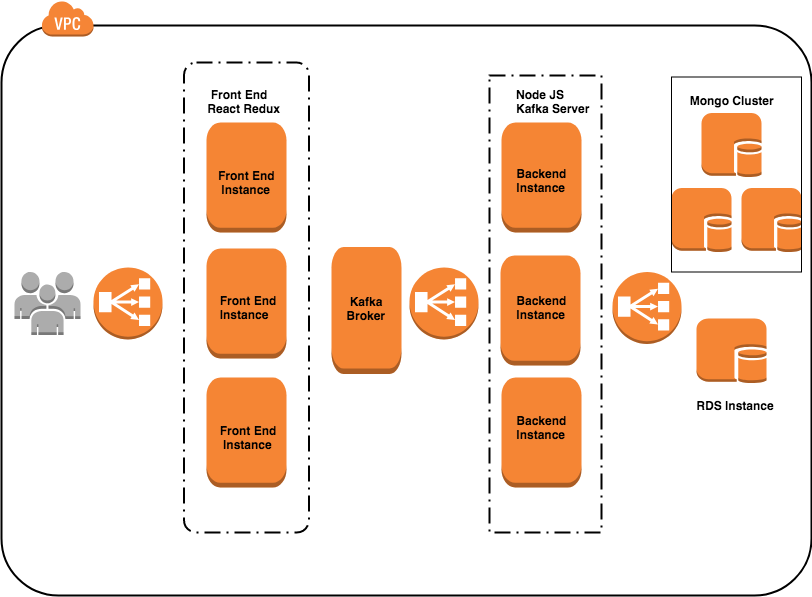

The diagram above was exported from draw.io. Its source (the exported page's mxGraphModel, read from the mxfile embedded in the PNG):
<mxGraphModel dx="950" dy="662" grid="1" gridSize="10" guides="1" tooltips="1" connect="1" arrows="1" fold="1" page="1" pageScale="1" pageWidth="850" pageHeight="1100" math="0" shadow="0">
  <root>
    <mxCell id="0" />
    <mxCell id="1" parent="0" />
    <mxCell id="5j2_Sg81ScPyndG4Vd1_-1" value="" style="rounded=1;arcSize=10;dashed=0;strokeColor=#000000;fillColor=none;gradientColor=none;strokeWidth=2;fontStyle=1" vertex="1" parent="1">
      <mxGeometry x="20" y="63" width="810" height="570" as="geometry" />
    </mxCell>
    <mxCell id="5j2_Sg81ScPyndG4Vd1_-2" value="" style="dashed=0;html=1;shape=mxgraph.aws3.virtual_private_cloud;fillColor=#F58536;gradientColor=none;dashed=0;" vertex="1" parent="1">
      <mxGeometry x="60" y="38" width="52" height="36" as="geometry" />
    </mxCell>
    <mxCell id="5j2_Sg81ScPyndG4Vd1_-3" value="" style="outlineConnect=0;dashed=0;verticalLabelPosition=bottom;verticalAlign=top;align=center;html=1;shape=mxgraph.aws3.instance;fillColor=#F58534;gradientColor=none;" vertex="1" parent="1">
      <mxGeometry x="225" y="286" width="80" height="110" as="geometry" />
    </mxCell>
    <mxCell id="5j2_Sg81ScPyndG4Vd1_-4" value="" style="outlineConnect=0;dashed=0;verticalLabelPosition=bottom;verticalAlign=top;align=center;html=1;shape=mxgraph.aws3.users;fillColor=#ACACAC;gradientColor=none;" vertex="1" parent="1">
      <mxGeometry x="33" y="309.5" width="66" height="63" as="geometry" />
    </mxCell>
    <mxCell id="5j2_Sg81ScPyndG4Vd1_-5" value="" style="outlineConnect=0;dashed=0;verticalLabelPosition=bottom;verticalAlign=top;align=center;html=1;shape=mxgraph.aws3.classic_load_balancer;fillColor=#F58534;gradientColor=none;" vertex="1" parent="1">
      <mxGeometry x="112" y="305" width="69" height="72" as="geometry" />
    </mxCell>
    <mxCell id="5j2_Sg81ScPyndG4Vd1_-6" value="" style="rounded=1;arcSize=10;dashed=1;strokeColor=#000000;fillColor=none;gradientColor=none;dashPattern=8 3 1 3;strokeWidth=2;fontStyle=1" vertex="1" parent="1">
      <mxGeometry x="202.5" y="100" width="125" height="470" as="geometry" />
    </mxCell>
    <mxCell id="5j2_Sg81ScPyndG4Vd1_-7" value="-" style="text;html=1;" vertex="1" parent="1">
      <mxGeometry x="290" y="230" width="30" height="30" as="geometry" />
    </mxCell>
    <mxCell id="5j2_Sg81ScPyndG4Vd1_-8" value="&lt;h4&gt;&lt;br&gt;&lt;/h4&gt;" style="outlineConnect=0;dashed=0;verticalLabelPosition=bottom;verticalAlign=top;align=center;html=1;shape=mxgraph.aws3.instance;fillColor=#F58534;gradientColor=none;" vertex="1" parent="1">
      <mxGeometry x="225" y="160" width="80" height="110" as="geometry" />
    </mxCell>
    <mxCell id="5j2_Sg81ScPyndG4Vd1_-9" value="" style="outlineConnect=0;dashed=0;verticalLabelPosition=bottom;verticalAlign=top;align=center;html=1;shape=mxgraph.aws3.instance;fillColor=#F58534;gradientColor=none;" vertex="1" parent="1">
      <mxGeometry x="225" y="415" width="80" height="110" as="geometry" />
    </mxCell>
    <mxCell id="5j2_Sg81ScPyndG4Vd1_-10" value="&lt;b&gt;Front End&lt;br&gt;&amp;nbsp;Instance&amp;nbsp;&lt;/b&gt;" style="text;html=1;" vertex="1" parent="1">
      <mxGeometry x="235" y="200" width="80" height="30" as="geometry" />
    </mxCell>
    <mxCell id="5j2_Sg81ScPyndG4Vd1_-11" value="&lt;b&gt;&amp;nbsp; Front End&lt;br&gt;&amp;nbsp; Instance&lt;br&gt;&lt;/b&gt;" style="text;html=1;" vertex="1" parent="1">
      <mxGeometry x="230" y="324.5" width="80" height="30" as="geometry" />
    </mxCell>
    <mxCell id="5j2_Sg81ScPyndG4Vd1_-12" value="&lt;b&gt;&amp;nbsp; Front End&lt;br&gt;&amp;nbsp; &amp;nbsp;Instance&amp;nbsp;&lt;br&gt;&lt;/b&gt;" style="text;html=1;" vertex="1" parent="1">
      <mxGeometry x="230" y="455" width="80" height="30" as="geometry" />
    </mxCell>
    <mxCell id="5j2_Sg81ScPyndG4Vd1_-13" value="&lt;b&gt;&amp;nbsp; Front End&lt;br&gt;&amp;nbsp;React&amp;nbsp;Redux&lt;/b&gt;" style="text;html=1;" vertex="1" parent="1">
      <mxGeometry x="221" y="119" width="90" height="30" as="geometry" />
    </mxCell>
    <mxCell id="5j2_Sg81ScPyndG4Vd1_-15" value="" style="outlineConnect=0;dashed=0;verticalLabelPosition=bottom;verticalAlign=top;align=center;html=1;shape=mxgraph.aws3.instance;fillColor=#F58534;gradientColor=none;" vertex="1" parent="1">
      <mxGeometry x="350" y="284.5" width="70" height="127" as="geometry" />
    </mxCell>
    <mxCell id="5j2_Sg81ScPyndG4Vd1_-20" value="&lt;b&gt;&amp;nbsp; &amp;nbsp; &amp;nbsp;Kafka&lt;br&gt;&amp;nbsp; &amp;nbsp; Broker&lt;/b&gt;" style="text;html=1;" vertex="1" parent="1">
      <mxGeometry x="350" y="326" width="90" height="30" as="geometry" />
    </mxCell>
    <mxCell id="5j2_Sg81ScPyndG4Vd1_-21" value="" style="outlineConnect=0;dashed=0;verticalLabelPosition=bottom;verticalAlign=top;align=center;html=1;shape=mxgraph.aws3.classic_load_balancer;fillColor=#F58534;gradientColor=none;" vertex="1" parent="1">
      <mxGeometry x="428" y="305" width="69" height="72" as="geometry" />
    </mxCell>
    <mxCell id="5j2_Sg81ScPyndG4Vd1_-22" value="&lt;h4&gt;&lt;br&gt;&lt;/h4&gt;" style="outlineConnect=0;dashed=0;verticalLabelPosition=bottom;verticalAlign=top;align=center;html=1;shape=mxgraph.aws3.instance;fillColor=#F58534;gradientColor=none;" vertex="1" parent="1">
      <mxGeometry x="520" y="160" width="80" height="110" as="geometry" />
    </mxCell>
    <mxCell id="5j2_Sg81ScPyndG4Vd1_-24" value="&lt;h4&gt;&lt;br&gt;&lt;/h4&gt;" style="outlineConnect=0;dashed=0;verticalLabelPosition=bottom;verticalAlign=top;align=center;html=1;shape=mxgraph.aws3.instance;fillColor=#F58534;gradientColor=none;" vertex="1" parent="1">
      <mxGeometry x="520" y="415" width="80" height="110" as="geometry" />
    </mxCell>
    <mxCell id="5j2_Sg81ScPyndG4Vd1_-25" value="&lt;h4&gt;&lt;/h4&gt;&lt;div&gt;&lt;br&gt;&lt;/div&gt;" style="outlineConnect=0;dashed=0;verticalLabelPosition=bottom;verticalAlign=top;align=center;html=1;shape=mxgraph.aws3.instance;fillColor=#F58534;gradientColor=none;" vertex="1" parent="1">
      <mxGeometry x="519" y="293" width="80" height="110" as="geometry" />
    </mxCell>
    <mxCell id="5j2_Sg81ScPyndG4Vd1_-26" value="&lt;b&gt;&amp;nbsp;RDS Instance&lt;/b&gt;" style="text;html=1;" vertex="1" parent="1">
      <mxGeometry x="710" y="430" width="100" height="30" as="geometry" />
    </mxCell>
    <mxCell id="5j2_Sg81ScPyndG4Vd1_-27" value="&lt;b&gt;&amp;nbsp; Mongo Cluster&lt;/b&gt;" style="text;html=1;" vertex="1" parent="1">
      <mxGeometry x="700" y="125" width="100" height="30" as="geometry" />
    </mxCell>
    <mxCell id="5j2_Sg81ScPyndG4Vd1_-29" value="&lt;b&gt;&amp;nbsp; &amp;nbsp; Backend&lt;br&gt;&amp;nbsp; &amp;nbsp; Instance&lt;/b&gt;&lt;br&gt;" style="text;html=1;" vertex="1" parent="1">
      <mxGeometry x="520" y="445" width="100" height="30" as="geometry" />
    </mxCell>
    <mxCell id="5j2_Sg81ScPyndG4Vd1_-33" value="&lt;b&gt;&amp;nbsp; &amp;nbsp; Backend&lt;br&gt;&amp;nbsp; &amp;nbsp; Instance&lt;/b&gt;&lt;br&gt;" style="text;html=1;" vertex="1" parent="1">
      <mxGeometry x="520" y="324.5" width="100" height="30" as="geometry" />
    </mxCell>
    <mxCell id="5j2_Sg81ScPyndG4Vd1_-34" value="&lt;b&gt;&amp;nbsp; &amp;nbsp; Backend&lt;br&gt;&amp;nbsp; &amp;nbsp; Instance&lt;/b&gt;&lt;br&gt;" style="text;html=1;" vertex="1" parent="1">
      <mxGeometry x="520" y="197.5" width="100" height="30" as="geometry" />
    </mxCell>
    <mxCell id="5j2_Sg81ScPyndG4Vd1_-37" value="" style="outlineConnect=0;dashed=0;verticalLabelPosition=bottom;verticalAlign=top;align=center;html=1;shape=mxgraph.aws3.db_on_instance;fillColor=#F58534;gradientColor=none;" vertex="1" parent="1">
      <mxGeometry x="720" y="150.5" width="60" height="64.5" as="geometry" />
    </mxCell>
    <mxCell id="5j2_Sg81ScPyndG4Vd1_-38" value="" style="outlineConnect=0;dashed=0;verticalLabelPosition=bottom;verticalAlign=top;align=center;html=1;shape=mxgraph.aws3.db_on_instance;fillColor=#F58534;gradientColor=none;" vertex="1" parent="1">
      <mxGeometry x="760" y="225.5" width="60" height="64.5" as="geometry" />
    </mxCell>
    <mxCell id="5j2_Sg81ScPyndG4Vd1_-39" value="" style="outlineConnect=0;dashed=0;verticalLabelPosition=bottom;verticalAlign=top;align=center;html=1;shape=mxgraph.aws3.db_on_instance;fillColor=#F58534;gradientColor=none;" vertex="1" parent="1">
      <mxGeometry x="690" y="225.5" width="60" height="64.5" as="geometry" />
    </mxCell>
    <mxCell id="5j2_Sg81ScPyndG4Vd1_-40" value="" style="outlineConnect=0;dashed=0;verticalLabelPosition=bottom;verticalAlign=top;align=center;html=1;shape=mxgraph.aws3.db_on_instance;fillColor=#F58534;gradientColor=none;" vertex="1" parent="1">
      <mxGeometry x="715" y="356" width="70" height="65" as="geometry" />
    </mxCell>
    <mxCell id="5j2_Sg81ScPyndG4Vd1_-41" value="" style="rounded=1;arcSize=0;dashed=1;strokeColor=#000000;fillColor=none;gradientColor=none;dashPattern=8 3 1 3;strokeWidth=2;fontStyle=1" vertex="1" parent="1">
      <mxGeometry x="508" y="113" width="112" height="457" as="geometry" />
    </mxCell>
    <mxCell id="5j2_Sg81ScPyndG4Vd1_-42" value="&lt;b&gt;Node JS&amp;nbsp;&lt;br&gt;Kafka Server&lt;br&gt;&lt;/b&gt;" style="text;html=1;" vertex="1" parent="1">
      <mxGeometry x="532.5" y="119" width="100" height="30" as="geometry" />
    </mxCell>
    <mxCell id="5j2_Sg81ScPyndG4Vd1_-43" value="" style="whiteSpace=wrap;html=1;fillColor=none;" vertex="1" parent="1">
      <mxGeometry x="690" y="114.5" width="130" height="195" as="geometry" />
    </mxCell>
    <mxCell id="5j2_Sg81ScPyndG4Vd1_-44" value="" style="outlineConnect=0;dashed=0;verticalLabelPosition=bottom;verticalAlign=top;align=center;html=1;shape=mxgraph.aws3.classic_load_balancer;fillColor=#F58534;gradientColor=none;" vertex="1" parent="1">
      <mxGeometry x="631" y="309.5" width="69" height="72" as="geometry" />
    </mxCell>
  </root>
</mxGraphModel>